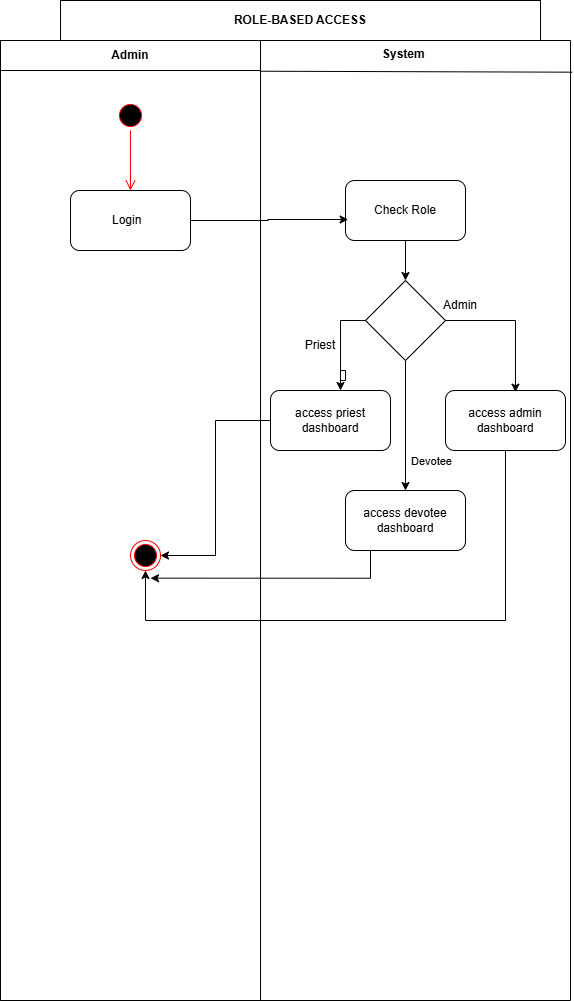

The diagram above was exported from draw.io. Its source (the exported page's mxGraphModel, read from the mxfile embedded in the PNG):
<mxGraphModel dx="736" dy="447" grid="1" gridSize="10" guides="1" tooltips="1" connect="1" arrows="1" fold="1" page="1" pageScale="1" pageWidth="850" pageHeight="1100" math="0" shadow="0">
  <root>
    <mxCell id="0" />
    <mxCell id="1" parent="0" />
    <mxCell id="4gGFt9QnMs278QSgLQFD-1" parent="1" style="swimlane;startSize=0;" value="" vertex="1">
      <mxGeometry height="960" width="570" x="160" y="150" as="geometry" />
    </mxCell>
    <mxCell id="4gGFt9QnMs278QSgLQFD-2" parent="4gGFt9QnMs278QSgLQFD-1" style="swimlane;startSize=30;whiteSpace=wrap;html=1;" value="Admin   " vertex="1">
      <mxGeometry height="960" width="260" as="geometry" />
    </mxCell>
    <mxCell id="4gGFt9QnMs278QSgLQFD-3" parent="4gGFt9QnMs278QSgLQFD-2" style="ellipse;html=1;shape=startState;fillColor=#000000;strokeColor=#ff0000;" value="" vertex="1">
      <mxGeometry height="30" width="30" x="115" y="60" as="geometry" />
    </mxCell>
    <mxCell id="4gGFt9QnMs278QSgLQFD-4" edge="1" parent="4gGFt9QnMs278QSgLQFD-2" source="4gGFt9QnMs278QSgLQFD-3" style="edgeStyle=orthogonalEdgeStyle;html=1;verticalAlign=bottom;endArrow=open;endSize=8;strokeColor=#ff0000;rounded=0;" target="4gGFt9QnMs278QSgLQFD-6" value="">
      <mxGeometry relative="1" as="geometry">
        <mxPoint x="130" y="150" as="targetPoint" />
      </mxGeometry>
    </mxCell>
    <mxCell id="4gGFt9QnMs278QSgLQFD-6" parent="4gGFt9QnMs278QSgLQFD-2" style="rounded=1;whiteSpace=wrap;html=1;" value="Login&amp;nbsp;&amp;nbsp;" vertex="1">
      <mxGeometry height="60" width="120" x="70" y="150" as="geometry" />
    </mxCell>
    <mxCell id="4gGFt9QnMs278QSgLQFD-37" parent="4gGFt9QnMs278QSgLQFD-2" style="ellipse;html=1;shape=endState;fillColor=#000000;strokeColor=#ff0000;" value="" vertex="1">
      <mxGeometry height="30" width="30" x="130" y="500" as="geometry" />
    </mxCell>
    <mxCell id="4gGFt9QnMs278QSgLQFD-9" parent="4gGFt9QnMs278QSgLQFD-1" style="text;whiteSpace=wrap;html=1;" value="&lt;b&gt;System&lt;/b&gt;" vertex="1">
      <mxGeometry height="30" width="50" x="380" as="geometry" />
    </mxCell>
    <mxCell id="4gGFt9QnMs278QSgLQFD-10" edge="1" parent="4gGFt9QnMs278QSgLQFD-1" source="4gGFt9QnMs278QSgLQFD-2" style="endArrow=none;html=1;rounded=0;entryX=1.003;entryY=0.033;entryDx=0;entryDy=0;entryPerimeter=0;exitX=1;exitY=0.032;exitDx=0;exitDy=0;exitPerimeter=0;" target="4gGFt9QnMs278QSgLQFD-1" value="">
      <mxGeometry height="50" relative="1" width="50" as="geometry">
        <mxPoint x="280" y="60" as="sourcePoint" />
        <mxPoint x="330" y="10" as="targetPoint" />
      </mxGeometry>
    </mxCell>
    <mxCell id="4gGFt9QnMs278QSgLQFD-11" edge="1" parent="4gGFt9QnMs278QSgLQFD-1" style="edgeStyle=orthogonalEdgeStyle;rounded=0;orthogonalLoop=1;jettySize=auto;html=1;entryX=0;entryY=0.75;entryDx=0;entryDy=0;">
      <mxGeometry relative="1" as="geometry">
        <mxPoint x="70" y="165" as="targetPoint" />
      </mxGeometry>
    </mxCell>
    <mxCell id="4gGFt9QnMs278QSgLQFD-19" edge="1" parent="4gGFt9QnMs278QSgLQFD-1" source="4gGFt9QnMs278QSgLQFD-16" style="edgeStyle=orthogonalEdgeStyle;rounded=0;orthogonalLoop=1;jettySize=auto;html=1;" target="4gGFt9QnMs278QSgLQFD-18" value="">
      <mxGeometry relative="1" as="geometry" />
    </mxCell>
    <mxCell id="4gGFt9QnMs278QSgLQFD-16" parent="4gGFt9QnMs278QSgLQFD-1" style="rounded=1;whiteSpace=wrap;html=1;" value="Check Role" vertex="1">
      <mxGeometry height="60" width="120" x="345" y="140" as="geometry" />
    </mxCell>
    <mxCell id="4gGFt9QnMs278QSgLQFD-17" edge="1" parent="4gGFt9QnMs278QSgLQFD-1" source="4gGFt9QnMs278QSgLQFD-6" style="edgeStyle=orthogonalEdgeStyle;rounded=0;orthogonalLoop=1;jettySize=auto;html=1;entryX=0.022;entryY=0.65;entryDx=0;entryDy=0;entryPerimeter=0;" target="4gGFt9QnMs278QSgLQFD-16">
      <mxGeometry relative="1" as="geometry" />
    </mxCell>
    <mxCell id="4gGFt9QnMs278QSgLQFD-29" edge="1" parent="4gGFt9QnMs278QSgLQFD-1" source="4gGFt9QnMs278QSgLQFD-18" style="edgeStyle=orthogonalEdgeStyle;rounded=0;orthogonalLoop=1;jettySize=auto;html=1;" target="4gGFt9QnMs278QSgLQFD-20">
      <mxGeometry relative="1" as="geometry">
        <Array as="points">
          <mxPoint x="340" y="280" />
          <mxPoint x="340" y="340" />
          <mxPoint x="345" y="340" />
          <mxPoint x="345" y="330" />
          <mxPoint x="340" y="330" />
        </Array>
      </mxGeometry>
    </mxCell>
    <mxCell id="4gGFt9QnMs278QSgLQFD-33" edge="1" parent="4gGFt9QnMs278QSgLQFD-1" source="4gGFt9QnMs278QSgLQFD-18" style="edgeStyle=orthogonalEdgeStyle;rounded=0;orthogonalLoop=1;jettySize=auto;html=1;" target="4gGFt9QnMs278QSgLQFD-32">
      <mxGeometry relative="1" as="geometry" />
    </mxCell>
    <mxCell id="4gGFt9QnMs278QSgLQFD-35" connectable="0" parent="4gGFt9QnMs278QSgLQFD-33" style="edgeLabel;html=1;align=center;verticalAlign=middle;resizable=0;points=[];" value="Devotee" vertex="1">
      <mxGeometry relative="1" x="-0.2308" y="6" as="geometry">
        <mxPoint x="19" y="50" as="offset" />
      </mxGeometry>
    </mxCell>
    <mxCell id="4gGFt9QnMs278QSgLQFD-18" parent="4gGFt9QnMs278QSgLQFD-1" style="rhombus;whiteSpace=wrap;html=1;" value="" vertex="1">
      <mxGeometry height="80" width="80" x="365" y="240" as="geometry" />
    </mxCell>
    <mxCell id="4gGFt9QnMs278QSgLQFD-38" edge="1" parent="4gGFt9QnMs278QSgLQFD-1" source="4gGFt9QnMs278QSgLQFD-20" style="edgeStyle=orthogonalEdgeStyle;rounded=0;orthogonalLoop=1;jettySize=auto;html=1;entryX=1;entryY=0.5;entryDx=0;entryDy=0;" target="4gGFt9QnMs278QSgLQFD-37">
      <mxGeometry relative="1" as="geometry" />
    </mxCell>
    <mxCell id="4gGFt9QnMs278QSgLQFD-20" parent="4gGFt9QnMs278QSgLQFD-1" style="rounded=1;whiteSpace=wrap;html=1;" value="access priest dashboard" vertex="1">
      <mxGeometry height="60" width="120" x="270" y="350" as="geometry" />
    </mxCell>
    <mxCell id="4gGFt9QnMs278QSgLQFD-43" edge="1" parent="4gGFt9QnMs278QSgLQFD-1" source="4gGFt9QnMs278QSgLQFD-21" style="edgeStyle=orthogonalEdgeStyle;rounded=0;orthogonalLoop=1;jettySize=auto;html=1;entryX=0.5;entryY=1;entryDx=0;entryDy=0;" target="4gGFt9QnMs278QSgLQFD-37">
      <mxGeometry relative="1" as="geometry">
        <Array as="points">
          <mxPoint x="505" y="580" />
          <mxPoint x="145" y="580" />
        </Array>
      </mxGeometry>
    </mxCell>
    <mxCell id="4gGFt9QnMs278QSgLQFD-21" parent="4gGFt9QnMs278QSgLQFD-1" style="rounded=1;whiteSpace=wrap;html=1;" value="access admin dashboard" vertex="1">
      <mxGeometry height="60" width="120" x="445" y="350" as="geometry" />
    </mxCell>
    <mxCell id="4gGFt9QnMs278QSgLQFD-27" edge="1" parent="4gGFt9QnMs278QSgLQFD-1" source="4gGFt9QnMs278QSgLQFD-18" style="edgeStyle=orthogonalEdgeStyle;rounded=0;orthogonalLoop=1;jettySize=auto;html=1;entryX=0.583;entryY=0.028;entryDx=0;entryDy=0;entryPerimeter=0;" target="4gGFt9QnMs278QSgLQFD-21">
      <mxGeometry relative="1" as="geometry">
        <Array as="points">
          <mxPoint x="515" y="280" />
        </Array>
      </mxGeometry>
    </mxCell>
    <mxCell id="4gGFt9QnMs278QSgLQFD-32" parent="4gGFt9QnMs278QSgLQFD-1" style="rounded=1;whiteSpace=wrap;html=1;" value="access devotee dashboard" vertex="1">
      <mxGeometry height="60" width="120" x="345" y="450" as="geometry" />
    </mxCell>
    <mxCell id="4gGFt9QnMs278QSgLQFD-39" edge="1" parent="4gGFt9QnMs278QSgLQFD-1" source="4gGFt9QnMs278QSgLQFD-32" style="edgeStyle=orthogonalEdgeStyle;rounded=0;orthogonalLoop=1;jettySize=auto;html=1;entryX=0.667;entryY=1.256;entryDx=0;entryDy=0;entryPerimeter=0;" target="4gGFt9QnMs278QSgLQFD-37">
      <mxGeometry relative="1" as="geometry">
        <Array as="points">
          <mxPoint x="370" y="538" />
        </Array>
      </mxGeometry>
    </mxCell>
    <mxCell id="4gGFt9QnMs278QSgLQFD-15" parent="1" style="whiteSpace=wrap;html=1;" value="&lt;b&gt;ROLE-BASED ACCESS&lt;/b&gt;" vertex="1">
      <mxGeometry height="40" width="480" x="220" y="110" as="geometry" />
    </mxCell>
    <mxCell id="4gGFt9QnMs278QSgLQFD-30" parent="1" style="text;html=1;whiteSpace=wrap;strokeColor=none;fillColor=none;align=center;verticalAlign=middle;rounded=0;" value="Admin" vertex="1">
      <mxGeometry height="30" width="60" x="590" y="400" as="geometry" />
    </mxCell>
    <mxCell id="4gGFt9QnMs278QSgLQFD-31" parent="1" style="text;html=1;whiteSpace=wrap;strokeColor=none;fillColor=none;align=center;verticalAlign=middle;rounded=0;" value="Priest" vertex="1">
      <mxGeometry height="30" width="60" x="450" y="440" as="geometry" />
    </mxCell>
  </root>
</mxGraphModel>